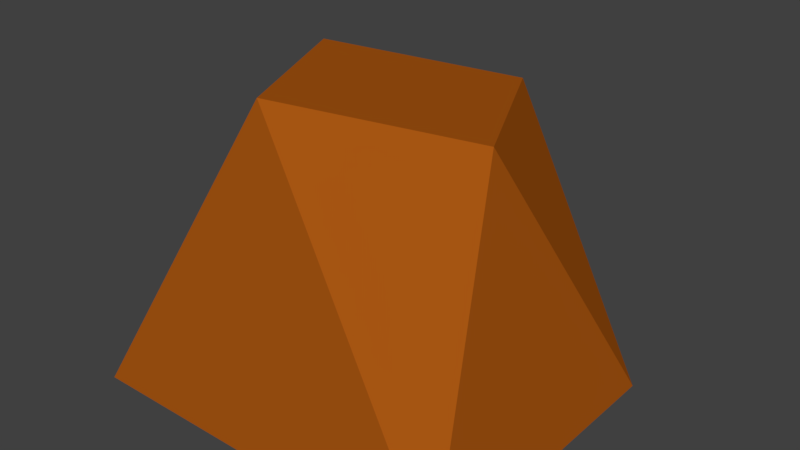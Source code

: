 # Source: Stone_1.blend  (saved by Blender 2.78.0; exported with 4.5.12 LTS)
import bpy
from mathutils import Matrix  # noqa: F401  (used for matrix-valued properties, if any)

bpy.ops.wm.read_factory_settings(use_empty=True)
scene = bpy.context.scene
scene.name = 'Scene'

# ---- collections
col_collection_1 = bpy.data.collections.new('Collection 1'); scene.collection.children.link(col_collection_1)

# ---- materials (node trees are filled in below, after node groups)
mat_brown_2 = bpy.data.materials.new('Brown.2')
mat_brown_2.alpha_threshold = 0.0
mat_brown_2.use_transparent_shadow = False
mat_brown_2.diffuse_color = (0.3813, 0.09084, 0.006049, 1.0)
mat_brown_2.roughness = 0.5
mat_brown_2.specular_intensity = 0.0
mat_brown_2.line_color = (0.0, 0.0, 0.0, 1.0)

# ---- material node trees

# ---- world
world_world = bpy.data.worlds.new('World'); scene.world = world_world
world_world.color = (0.05088, 0.05088, 0.05088)
world_world.use_sun_shadow = False
world_world.sun_shadow_jitter_overblur = 0.0
world_world.cycles.sampling_method = 'MANUAL'

# ---- meshes
me_cube = bpy.data.meshes.new('Cube')
me_cube.from_pydata([(12.1, -4.904, -6.9), (12.1, -4.904, 12.1), (-12.1, -4.904, 12.1), (-12.1, -4.904, -12.1), (2.552, 11.72, -8.019), (8.059, 12.39, 2.622), (-2.552, 13.9, 8.019), (-8.059, 13.23, -2.622)], [], [(0, 1, 2, 3), (4, 7, 6, 5), (2, 1, 6), (6, 7, 2), (3, 2, 7), (3, 4, 0), (7, 4, 3), (5, 6, 1), (1, 0, 5), (4, 5, 0)])
_uv = me_cube.uv_layers.new(name='UVMap')
_uv.uv.foreach_set('vector', [1.234e-07, 0.3384, 0.0, 1.189e-07, 0.3911, 0.0, 0.3911, 0.431, 0.8962, 1.0, 0.7022, 1.0, 0.7022, 0.7862, 0.8962, 0.7862, 0.7022, 0.4165, 0.7022, 0.8475, 0.3911, 0.5865, 0.3911, 0.4165, 0.4021, 0.2086, 0.7356, 0.4165, 0.6704, 0.0, 0.7356, 0.4165, 0.4021, 0.2086, 0.3002, 0.8717, 0.03098, 0.6014, 0.3002, 0.431, 0.0, 0.766, 0.03098, 0.6014, 0.3002, 0.8717, 0.3965, 0.7756, 0.3911, 0.5865, 0.7022, 0.8475, 0.7022, 0.4165, 1.0, 0.4479, 0.8155, 0.7438, 1.0, 0.7862, 0.8155, 0.7438, 1.0, 0.4479])
me_cube.materials.append(mat_brown_2)
me_cube.use_remesh_preserve_volume = False
me_cube.use_remesh_preserve_attributes = False
me_cube.use_mirror_vertex_groups = False
me_cube.update()

# ---- objects
ob_stone_1 = bpy.data.objects.new('Stone_1', me_cube)

# ---- transforms, parenting, visibility, modifiers, constraints
ob_stone_1.location = (0.0, 0.0, 0.0)
ob_stone_1.rotation_euler = (1.571, 0.0, 0.0)
ob_stone_1.scale = (0.01, 0.01, 0.01)
ob_stone_1.lock_rotations_4d = False
ob_stone_1.empty_display_type = 'ARROWS'
ob_stone_1.lineart.crease_threshold = 0.0

# ---- collection membership
col_collection_1.objects.link(ob_stone_1)

# ---- scene / render settings (as saved in the file)
scene.frame_start = 1; scene.frame_end = 250; scene.frame_set(1)
scene.render.engine = 'BLENDER_EEVEE_NEXT'
scene.render.resolution_percentage = 50
scene.render.dither_intensity = 0.0
scene.cycles.use_denoising = False
scene.cycles.samples = 128
scene.cycles.sampling_pattern = 'TABULATED_SOBOL'
scene.cycles.light_sampling_threshold = 0.0
scene.cycles.use_adaptive_sampling = False
scene.cycles.use_light_tree = False
scene.cycles.blur_glossy = 0.0
scene.cycles.sample_clamp_indirect = 0.0
scene.view_settings.view_transform = 'Standard'
bpy.context.view_layer.update()

# ---- added for rendering (the .blend has no active camera and no usable light): camera, sun
cam_auto = bpy.data.cameras.new('AutoCamera')
cam_auto.lens = 50.0
cam_auto.sensor_width = 36.0
cam_auto.clip_end = 1000.0
ob_auto_camera = bpy.data.objects.new('AutoCamera', cam_auto)
scene.collection.objects.link(ob_auto_camera)
ob_auto_camera.location = (0.361187, -0.433424, 0.333907)
ob_auto_camera.rotation_euler = (1.09748, -7.21219e-08, 0.694738)
scene.camera = ob_auto_camera
light_auto_sun = bpy.data.lights.new('AutoSun', 'SUN')
light_auto_sun.energy = 3.0
light_auto_sun.angle = 0.0523599
ob_auto_sun = bpy.data.objects.new('AutoSun', light_auto_sun)
scene.collection.objects.link(ob_auto_sun)
ob_auto_sun.rotation_euler = (0.872665, 0.174533, 0.523599)
bpy.context.view_layer.update()
